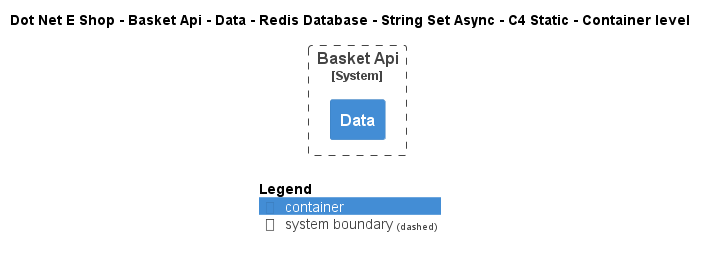

The diagram above was rendered by PlantUML. Its source (embedded in the PNG):
@startuml
!include ..\..\..\..\..\..\..\..\..\.c4s\C4_Container.puml

AddElementTag("c4interflow:lifecycle:new", $bgColor=green, $fontColor=#ffffff, $borderColor=green, $shadowing="False")
AddElementTag("c4interflow:lifecycle:changed", $bgColor=orange, $fontColor=#ffffff, $borderColor=orange, $shadowing="False")
AddElementTag("c4interflow:lifecycle:removed", $bgColor=red, $fontColor=#ffffff, $borderColor=red, $shadowing="False")

AddRelTag("c4interflow:lifecycle:new", $textColor=green, $lineColor=green)
AddRelTag("c4interflow:lifecycle:changed", $textColor=orange, $lineColor=orange)
AddRelTag("c4interflow:lifecycle:removed", $textColor=red, $lineColor=red)

SHOW_PERSON_PORTRAIT()
LAYOUT_TOP_DOWN()

skinparam linetype polyline

title Dot Net E Shop - Basket Api - Data - Redis Database - String Set Async - C4 Static - Container level


System_Boundary(DotNetEShop.SoftwareSystems.BasketApi, "Basket Api") {
    Container(DotNetEShop.SoftwareSystems.BasketApi.Containers.Data, "Data", "", "")
}



SHOW_LEGEND()
@enduml